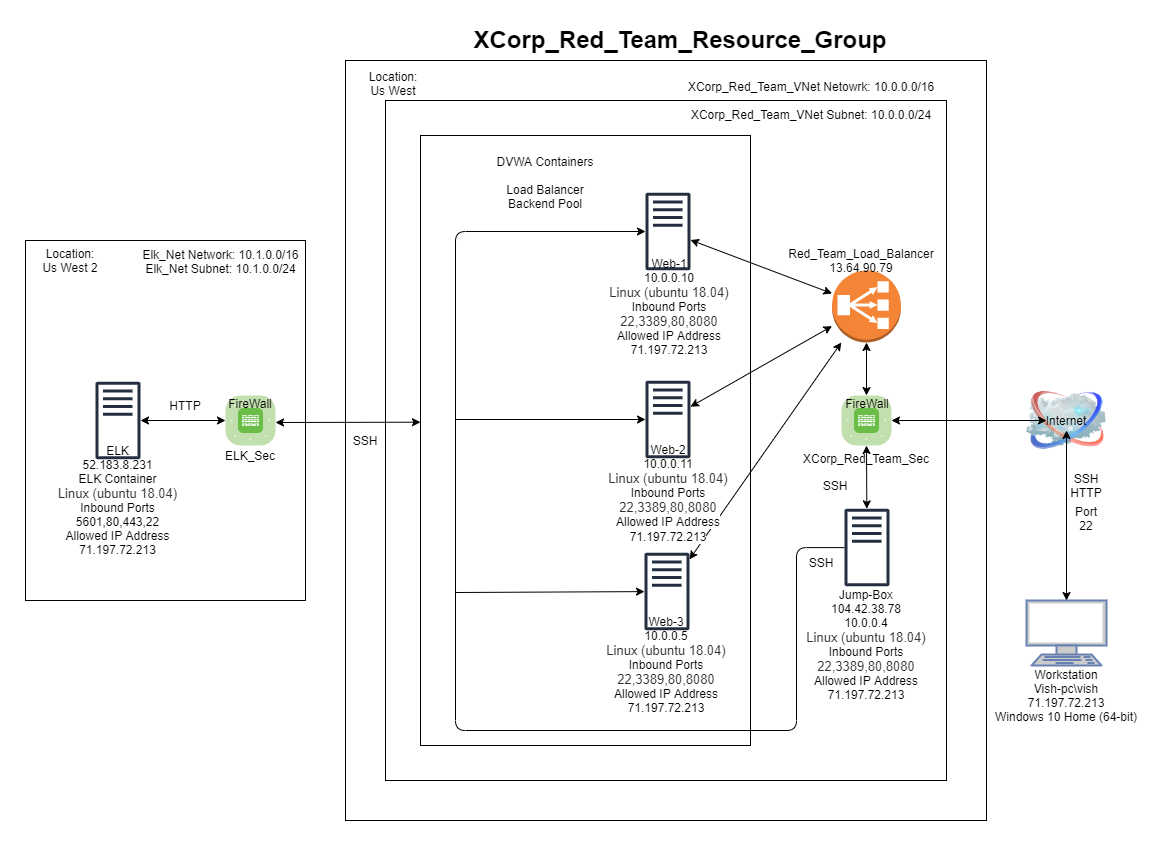

The diagram above was exported from draw.io. Its source (the exported page's mxGraphModel, read from the mxfile embedded in the PNG):
<mxGraphModel dx="1822" dy="762" grid="0" gridSize="10" guides="1" tooltips="1" connect="1" arrows="1" fold="1" page="0" pageScale="1" pageWidth="1100" pageHeight="850" background="#00CC00" math="0" shadow="0">
  <root>
    <mxCell id="0" />
    <mxCell id="1" parent="0" />
    <mxCell id="HJsdVW_orQztk9wEsfg1-1" value="" style="rounded=0;whiteSpace=wrap;html=1;" parent="1" vertex="1">
      <mxGeometry x="319" y="80" width="641" height="760" as="geometry" />
    </mxCell>
    <mxCell id="HJsdVW_orQztk9wEsfg1-2" value="" style="rounded=0;whiteSpace=wrap;html=1;" parent="1" vertex="1">
      <mxGeometry x="-1" y="260" width="280" height="360" as="geometry" />
    </mxCell>
    <mxCell id="HJsdVW_orQztk9wEsfg1-3" value="" style="rounded=0;whiteSpace=wrap;html=1;" parent="1" vertex="1">
      <mxGeometry x="359" y="120" width="561" height="680" as="geometry" />
    </mxCell>
    <mxCell id="HJsdVW_orQztk9wEsfg1-4" value="" style="image;html=1;image=img/lib/clip_art/networking/Cloud_128x128.png" parent="1" vertex="1">
      <mxGeometry x="1000" y="400" width="80" height="80" as="geometry" />
    </mxCell>
    <mxCell id="HJsdVW_orQztk9wEsfg1-5" value="" style="verticalLabelPosition=bottom;html=1;fillColor=#6ABD46;strokeColor=#ffffff;verticalAlign=top;align=center;points=[[0.085,0.085,0],[0.915,0.085,0],[0.915,0.915,0],[0.085,0.915,0],[0.25,0,0],[0.5,0,0],[0.75,0,0],[1,0.25,0],[1,0.5,0],[1,0.75,0],[0.75,1,0],[0.5,1,0],[0.25,1,0],[0,0.75,0],[0,0.5,0],[0,0.25,0]];pointerEvents=1;shape=mxgraph.cisco_safe.compositeIcon;bgIcon=mxgraph.cisco_safe.architecture.generic_appliance;resIcon=mxgraph.cisco_safe.architecture.firewall;" parent="1" vertex="1">
      <mxGeometry x="815" y="415" width="50" height="50" as="geometry" />
    </mxCell>
    <mxCell id="HJsdVW_orQztk9wEsfg1-6" value="" style="verticalLabelPosition=bottom;html=1;fillColor=#6ABD46;strokeColor=#ffffff;verticalAlign=top;align=center;points=[[0.085,0.085,0],[0.915,0.085,0],[0.915,0.915,0],[0.085,0.915,0],[0.25,0,0],[0.5,0,0],[0.75,0,0],[1,0.25,0],[1,0.5,0],[1,0.75,0],[0.75,1,0],[0.5,1,0],[0.25,1,0],[0,0.75,0],[0,0.5,0],[0,0.25,0]];pointerEvents=1;shape=mxgraph.cisco_safe.compositeIcon;bgIcon=mxgraph.cisco_safe.architecture.generic_appliance;resIcon=mxgraph.cisco_safe.architecture.firewall;" parent="1" vertex="1">
      <mxGeometry x="199" y="415" width="50" height="50" as="geometry" />
    </mxCell>
    <mxCell id="HJsdVW_orQztk9wEsfg1-7" value="" style="rounded=0;whiteSpace=wrap;html=1;" parent="1" vertex="1">
      <mxGeometry x="394" y="155" width="330" height="610" as="geometry" />
    </mxCell>
    <mxCell id="HJsdVW_orQztk9wEsfg1-8" value="Internet" style="text;html=1;strokeColor=none;fillColor=none;align=center;verticalAlign=middle;whiteSpace=wrap;rounded=0;" parent="1" vertex="1">
      <mxGeometry x="1020" y="430" width="40" height="20" as="geometry" />
    </mxCell>
    <mxCell id="HJsdVW_orQztk9wEsfg1-9" value="" style="outlineConnect=0;fontColor=#232F3E;gradientColor=none;fillColor=#232F3E;strokeColor=none;dashed=0;verticalLabelPosition=bottom;verticalAlign=top;align=center;html=1;fontSize=12;fontStyle=0;aspect=fixed;pointerEvents=1;shape=mxgraph.aws4.traditional_server;" parent="1" vertex="1">
      <mxGeometry x="619" y="400" width="45" height="78" as="geometry" />
    </mxCell>
    <mxCell id="HJsdVW_orQztk9wEsfg1-10" value="" style="outlineConnect=0;fontColor=#232F3E;gradientColor=none;fillColor=#232F3E;strokeColor=none;dashed=0;verticalLabelPosition=bottom;verticalAlign=top;align=center;html=1;fontSize=12;fontStyle=0;aspect=fixed;pointerEvents=1;shape=mxgraph.aws4.traditional_server;" parent="1" vertex="1">
      <mxGeometry x="618" y="572" width="45" height="78" as="geometry" />
    </mxCell>
    <mxCell id="HJsdVW_orQztk9wEsfg1-11" value="" style="outlineConnect=0;fontColor=#232F3E;gradientColor=none;fillColor=#232F3E;strokeColor=none;dashed=0;verticalLabelPosition=bottom;verticalAlign=top;align=center;html=1;fontSize=12;fontStyle=0;aspect=fixed;pointerEvents=1;shape=mxgraph.aws4.traditional_server;" parent="1" vertex="1">
      <mxGeometry x="619" y="212" width="45" height="78" as="geometry" />
    </mxCell>
    <mxCell id="HJsdVW_orQztk9wEsfg1-12" value="" style="outlineConnect=0;fontColor=#232F3E;gradientColor=none;fillColor=#232F3E;strokeColor=none;dashed=0;verticalLabelPosition=bottom;verticalAlign=top;align=center;html=1;fontSize=12;fontStyle=0;aspect=fixed;pointerEvents=1;shape=mxgraph.aws4.traditional_server;" parent="1" vertex="1">
      <mxGeometry x="69" y="401" width="45" height="78" as="geometry" />
    </mxCell>
    <mxCell id="HJsdVW_orQztk9wEsfg1-13" value="" style="outlineConnect=0;dashed=0;verticalLabelPosition=bottom;verticalAlign=top;align=center;html=1;shape=mxgraph.aws3.classic_load_balancer;fillColor=#F58536;gradientColor=none;" parent="1" vertex="1">
      <mxGeometry x="805.5" y="290" width="69" height="72" as="geometry" />
    </mxCell>
    <mxCell id="HJsdVW_orQztk9wEsfg1-14" value="" style="outlineConnect=0;fontColor=#232F3E;gradientColor=none;fillColor=#232F3E;strokeColor=none;dashed=0;verticalLabelPosition=bottom;verticalAlign=top;align=center;html=1;fontSize=12;fontStyle=0;aspect=fixed;pointerEvents=1;shape=mxgraph.aws4.traditional_server;" parent="1" vertex="1">
      <mxGeometry x="818" y="528" width="45" height="78" as="geometry" />
    </mxCell>
    <mxCell id="HJsdVW_orQztk9wEsfg1-15" value="" style="fontColor=#0066CC;verticalAlign=top;verticalLabelPosition=bottom;labelPosition=center;align=center;html=1;outlineConnect=0;fillColor=#CCCCCC;strokeColor=#6881B3;gradientColor=none;gradientDirection=north;strokeWidth=2;shape=mxgraph.networks.terminal;" parent="1" vertex="1">
      <mxGeometry x="1000" y="620" width="80" height="65" as="geometry" />
    </mxCell>
    <mxCell id="HJsdVW_orQztk9wEsfg1-17" value="" style="endArrow=classic;startArrow=classic;html=1;entryX=0.5;entryY=1;entryDx=0;entryDy=0;" parent="1" source="HJsdVW_orQztk9wEsfg1-15" target="HJsdVW_orQztk9wEsfg1-8" edge="1">
      <mxGeometry width="50" height="50" relative="1" as="geometry">
        <mxPoint x="1010" y="510" as="sourcePoint" />
        <mxPoint x="1060" y="460" as="targetPoint" />
      </mxGeometry>
    </mxCell>
    <mxCell id="HJsdVW_orQztk9wEsfg1-19" value="" style="endArrow=classic;startArrow=classic;html=1;exitX=1;exitY=0.5;exitDx=0;exitDy=0;exitPerimeter=0;" parent="1" source="HJsdVW_orQztk9wEsfg1-5" target="HJsdVW_orQztk9wEsfg1-8" edge="1">
      <mxGeometry width="50" height="50" relative="1" as="geometry">
        <mxPoint x="890" y="440" as="sourcePoint" />
        <mxPoint x="960" y="420" as="targetPoint" />
      </mxGeometry>
    </mxCell>
    <mxCell id="HJsdVW_orQztk9wEsfg1-20" value="" style="endArrow=classic;startArrow=classic;html=1;entryX=0.5;entryY=1;entryDx=0;entryDy=0;entryPerimeter=0;" parent="1" source="HJsdVW_orQztk9wEsfg1-14" target="HJsdVW_orQztk9wEsfg1-5" edge="1">
      <mxGeometry width="50" height="50" relative="1" as="geometry">
        <mxPoint x="759" y="520" as="sourcePoint" />
        <mxPoint x="809" y="470" as="targetPoint" />
      </mxGeometry>
    </mxCell>
    <mxCell id="HJsdVW_orQztk9wEsfg1-22" value="XCorp_Red_Team_Sec" style="text;html=1;strokeColor=none;fillColor=none;align=center;verticalAlign=middle;whiteSpace=wrap;rounded=0;" parent="1" vertex="1">
      <mxGeometry x="820" y="468" width="40" height="20" as="geometry" />
    </mxCell>
    <mxCell id="HJsdVW_orQztk9wEsfg1-24" value="Workstation&lt;br&gt;Vish-pc\vish&lt;br&gt;71.197.72.213&lt;br&gt;Windows 10 Home (64-bit)" style="text;html=1;strokeColor=none;align=center;verticalAlign=middle;whiteSpace=wrap;rounded=0;" parent="1" vertex="1">
      <mxGeometry x="965" y="650" width="150" height="130" as="geometry" />
    </mxCell>
    <mxCell id="HJsdVW_orQztk9wEsfg1-25" value="SSH&lt;br&gt;HTTP" style="text;html=1;strokeColor=none;fillColor=none;align=center;verticalAlign=middle;whiteSpace=wrap;rounded=0;" parent="1" vertex="1">
      <mxGeometry x="1040" y="495" width="40" height="20" as="geometry" />
    </mxCell>
    <mxCell id="HJsdVW_orQztk9wEsfg1-26" value="SSH" style="text;html=1;strokeColor=none;fillColor=none;align=center;verticalAlign=middle;whiteSpace=wrap;rounded=0;" parent="1" vertex="1">
      <mxGeometry x="789" y="495" width="40" height="20" as="geometry" />
    </mxCell>
    <mxCell id="HJsdVW_orQztk9wEsfg1-28" value="" style="endArrow=classic;startArrow=classic;html=1;" parent="1" source="HJsdVW_orQztk9wEsfg1-11" target="HJsdVW_orQztk9wEsfg1-13" edge="1">
      <mxGeometry width="50" height="50" relative="1" as="geometry">
        <mxPoint x="689" y="290" as="sourcePoint" />
        <mxPoint x="739" y="240" as="targetPoint" />
      </mxGeometry>
    </mxCell>
    <mxCell id="HJsdVW_orQztk9wEsfg1-29" value="" style="endArrow=classic;startArrow=classic;html=1;" parent="1" source="HJsdVW_orQztk9wEsfg1-10" target="HJsdVW_orQztk9wEsfg1-13" edge="1">
      <mxGeometry width="50" height="50" relative="1" as="geometry">
        <mxPoint x="669" y="620" as="sourcePoint" />
        <mxPoint x="719" y="570" as="targetPoint" />
      </mxGeometry>
    </mxCell>
    <mxCell id="HJsdVW_orQztk9wEsfg1-30" value="" style="endArrow=classic;startArrow=classic;html=1;" parent="1" source="HJsdVW_orQztk9wEsfg1-9" target="HJsdVW_orQztk9wEsfg1-13" edge="1">
      <mxGeometry width="50" height="50" relative="1" as="geometry">
        <mxPoint x="679" y="420" as="sourcePoint" />
        <mxPoint x="729" y="370" as="targetPoint" />
      </mxGeometry>
    </mxCell>
    <mxCell id="HJsdVW_orQztk9wEsfg1-31" value="Red_Team_Load_Balancer&lt;br&gt;13.64.90.79" style="text;html=1;strokeColor=none;fillColor=none;align=center;verticalAlign=middle;whiteSpace=wrap;rounded=0;" parent="1" vertex="1">
      <mxGeometry x="815" y="270" width="40" height="20" as="geometry" />
    </mxCell>
    <mxCell id="HJsdVW_orQztk9wEsfg1-32" value="" style="edgeStyle=segmentEdgeStyle;endArrow=classic;html=1;" parent="1" source="HJsdVW_orQztk9wEsfg1-14" target="HJsdVW_orQztk9wEsfg1-11" edge="1">
      <mxGeometry width="50" height="50" relative="1" as="geometry">
        <mxPoint x="489" y="398" as="sourcePoint" />
        <mxPoint x="539" y="348" as="targetPoint" />
        <Array as="points">
          <mxPoint x="770" y="567" />
          <mxPoint x="770" y="750" />
          <mxPoint x="429" y="750" />
          <mxPoint x="429" y="251" />
        </Array>
      </mxGeometry>
    </mxCell>
    <mxCell id="HJsdVW_orQztk9wEsfg1-34" value="" style="endArrow=classic;html=1;" parent="1" target="HJsdVW_orQztk9wEsfg1-9" edge="1">
      <mxGeometry width="50" height="50" relative="1" as="geometry">
        <mxPoint x="429" y="439" as="sourcePoint" />
        <mxPoint x="559" y="420" as="targetPoint" />
      </mxGeometry>
    </mxCell>
    <mxCell id="HJsdVW_orQztk9wEsfg1-35" value="" style="endArrow=classic;html=1;" parent="1" target="HJsdVW_orQztk9wEsfg1-10" edge="1">
      <mxGeometry width="50" height="50" relative="1" as="geometry">
        <mxPoint x="429" y="612" as="sourcePoint" />
        <mxPoint x="509" y="640" as="targetPoint" />
      </mxGeometry>
    </mxCell>
    <mxCell id="HJsdVW_orQztk9wEsfg1-36" value="DVWA Containers&lt;br&gt;&lt;br&gt;Load Balancer&lt;br&gt;Backend Pool" style="text;html=1;strokeColor=none;fillColor=none;align=center;verticalAlign=middle;whiteSpace=wrap;rounded=0;" parent="1" vertex="1">
      <mxGeometry x="439" y="192" width="160" height="20" as="geometry" />
    </mxCell>
    <mxCell id="HJsdVW_orQztk9wEsfg1-37" value="Web-1&lt;br&gt;10.0.0.10&lt;br&gt;&lt;span style=&quot;background-color: rgb(255 , 255 , 255)&quot;&gt;&lt;font color=&quot;#323130&quot;&gt;&lt;span style=&quot;font-size: 13px&quot;&gt;Linux (ubuntu 18.04)&lt;/span&gt;&lt;/font&gt;&lt;br&gt;Inbound Ports&lt;br&gt;&lt;font color=&quot;#323130&quot;&gt;&lt;span style=&quot;font-size: 13px&quot;&gt;22,3389,80,8080&lt;/span&gt;&lt;/font&gt;&lt;br&gt;Allowed IP Address&lt;br&gt;71.197.72.213&lt;br&gt;&lt;br&gt;&lt;br&gt;&lt;/span&gt;" style="text;html=1;strokeColor=none;fillColor=none;align=center;verticalAlign=middle;whiteSpace=wrap;rounded=0;" parent="1" vertex="1">
      <mxGeometry x="572.5" y="285" width="140" height="110" as="geometry" />
    </mxCell>
    <mxCell id="HJsdVW_orQztk9wEsfg1-38" value="Web-2&lt;br&gt;10.0.0.11&lt;br&gt;&lt;font color=&quot;#323130&quot;&gt;&lt;span style=&quot;font-size: 13px&quot;&gt;Linux (ubuntu 18.04)&lt;/span&gt;&lt;/font&gt;&lt;br&gt;&lt;span style=&quot;background-color: rgb(255 , 255 , 255)&quot;&gt;Inbound Ports&lt;/span&gt;&lt;br&gt;&lt;font color=&quot;#323130&quot;&gt;&lt;span style=&quot;font-size: 13px&quot;&gt;22,3389,80,8080&lt;/span&gt;&lt;/font&gt;&lt;br&gt;&lt;span style=&quot;background-color: rgb(255 , 255 , 255)&quot;&gt;Allowed IP Address&lt;/span&gt;&lt;br&gt;&lt;span style=&quot;background-color: rgb(255 , 255 , 255)&quot;&gt;71.197.72.213&lt;/span&gt;&lt;span style=&quot;color: rgb(50 , 49 , 48) ; font-family: &amp;#34;az_ea_font&amp;#34; , &amp;#34;segoe ui&amp;#34; , &amp;#34;az_font&amp;#34; , , , &amp;#34;blinkmacsystemfont&amp;#34; , &amp;#34;roboto&amp;#34; , &amp;#34;oxygen&amp;#34; , &amp;#34;ubuntu&amp;#34; , &amp;#34;cantarell&amp;#34; , &amp;#34;open sans&amp;#34; , &amp;#34;helvetica neue&amp;#34; , sans-serif ; font-size: 13px ; background-color: rgb(255 , 255 , 255)&quot;&gt;&lt;br&gt;&lt;/span&gt;" style="text;html=1;strokeColor=none;fillColor=none;align=center;verticalAlign=middle;whiteSpace=wrap;rounded=0;" parent="1" vertex="1">
      <mxGeometry x="531.5" y="453" width="220" height="120" as="geometry" />
    </mxCell>
    <mxCell id="HJsdVW_orQztk9wEsfg1-39" value="Web-3&lt;br&gt;10.0.0.5&lt;br&gt;&lt;font color=&quot;#323130&quot;&gt;&lt;span style=&quot;font-size: 13px&quot;&gt;Linux (ubuntu 18.04)&lt;/span&gt;&lt;/font&gt;&lt;br&gt;&lt;span style=&quot;background-color: rgb(255 , 255 , 255)&quot;&gt;Inbound Ports&lt;/span&gt;&lt;br&gt;&lt;font color=&quot;#323130&quot;&gt;&lt;span style=&quot;font-size: 13px&quot;&gt;22,3389,80,8080&lt;/span&gt;&lt;/font&gt;&lt;br&gt;&lt;span style=&quot;background-color: rgb(255 , 255 , 255)&quot;&gt;Allowed IP Address&lt;/span&gt;&lt;br&gt;&lt;span style=&quot;background-color: rgb(255 , 255 , 255)&quot;&gt;71.197.72.213&lt;/span&gt;" style="text;html=1;strokeColor=none;fillColor=none;align=center;verticalAlign=middle;whiteSpace=wrap;rounded=0;" parent="1" vertex="1">
      <mxGeometry x="544.5" y="649" width="190" height="70" as="geometry" />
    </mxCell>
    <mxCell id="HJsdVW_orQztk9wEsfg1-41" value="" style="endArrow=classic;startArrow=classic;html=1;entryX=0;entryY=0.5;entryDx=0;entryDy=0;entryPerimeter=0;" parent="1" source="HJsdVW_orQztk9wEsfg1-12" target="HJsdVW_orQztk9wEsfg1-6" edge="1">
      <mxGeometry width="50" height="50" relative="1" as="geometry">
        <mxPoint x="129" y="460" as="sourcePoint" />
        <mxPoint x="179" y="410" as="targetPoint" />
      </mxGeometry>
    </mxCell>
    <mxCell id="HJsdVW_orQztk9wEsfg1-42" value="" style="endArrow=classic;startArrow=classic;html=1;entryX=0;entryY=0.47;entryDx=0;entryDy=0;entryPerimeter=0;" parent="1" target="HJsdVW_orQztk9wEsfg1-7" edge="1">
      <mxGeometry width="50" height="50" relative="1" as="geometry">
        <mxPoint x="249" y="442" as="sourcePoint" />
        <mxPoint x="389" y="442" as="targetPoint" />
      </mxGeometry>
    </mxCell>
    <mxCell id="HJsdVW_orQztk9wEsfg1-43" value="Jump-Box&lt;br&gt;104.42.38.78&lt;br&gt;10.0.0.4&lt;br&gt;&lt;font color=&quot;#323130&quot;&gt;&lt;span style=&quot;font-size: 13px&quot;&gt;Linux (ubuntu 18.04)&lt;/span&gt;&lt;/font&gt;&lt;br&gt;&lt;span style=&quot;background-color: rgb(255 , 255 , 255)&quot;&gt;Inbound Ports&lt;/span&gt;&lt;br&gt;&lt;font color=&quot;#323130&quot;&gt;&lt;span style=&quot;font-size: 13px&quot;&gt;22,3389,80,8080&lt;/span&gt;&lt;/font&gt;&lt;br&gt;&lt;span style=&quot;background-color: rgb(255 , 255 , 255)&quot;&gt;Allowed IP Address&lt;/span&gt;&lt;br&gt;&lt;span style=&quot;background-color: rgb(255 , 255 , 255)&quot;&gt;71.197.72.213&lt;/span&gt;" style="text;html=1;strokeColor=none;fillColor=none;align=center;verticalAlign=middle;whiteSpace=wrap;rounded=0;" parent="1" vertex="1">
      <mxGeometry x="755" y="608" width="170" height="112" as="geometry" />
    </mxCell>
    <mxCell id="HJsdVW_orQztk9wEsfg1-44" value="" style="endArrow=classic;startArrow=classic;html=1;entryX=0.5;entryY=1;entryDx=0;entryDy=0;entryPerimeter=0;exitX=0.5;exitY=0;exitDx=0;exitDy=0;exitPerimeter=0;" parent="1" source="HJsdVW_orQztk9wEsfg1-5" target="HJsdVW_orQztk9wEsfg1-13" edge="1">
      <mxGeometry width="50" height="50" relative="1" as="geometry">
        <mxPoint x="784" y="410" as="sourcePoint" />
        <mxPoint x="809" y="350" as="targetPoint" />
      </mxGeometry>
    </mxCell>
    <mxCell id="HJsdVW_orQztk9wEsfg1-45" value="Elk_Net Network: 10.1.0.0/16&lt;br&gt;Elk_Net Subnet: 10.1.0.0/24" style="text;html=1;strokeColor=none;fillColor=none;align=center;verticalAlign=middle;whiteSpace=wrap;rounded=0;" parent="1" vertex="1">
      <mxGeometry x="110" y="271" width="169" height="20" as="geometry" />
    </mxCell>
    <mxCell id="HJsdVW_orQztk9wEsfg1-47" value="XCorp_Red_Team_VNet Netowrk: 10.0.0.0/16&lt;br&gt;&lt;br&gt;XCorp_Red_Team_VNet Subnet: 10.0.0.0/24" style="text;html=1;strokeColor=none;fillColor=none;align=center;verticalAlign=middle;whiteSpace=wrap;rounded=0;" parent="1" vertex="1">
      <mxGeometry x="580" y="110" width="410" height="20" as="geometry" />
    </mxCell>
    <mxCell id="HJsdVW_orQztk9wEsfg1-48" value="&lt;font style=&quot;font-size: 24px&quot;&gt;&lt;b&gt;XCorp_Red_Team_Resource_Group&lt;/b&gt;&lt;/font&gt;" style="text;html=1;strokeColor=none;fillColor=none;align=center;verticalAlign=middle;whiteSpace=wrap;rounded=0;" parent="1" vertex="1">
      <mxGeometry x="529" y="49" width="250" height="20" as="geometry" />
    </mxCell>
    <mxCell id="HJsdVW_orQztk9wEsfg1-50" value="ELK_Sec" style="text;html=1;strokeColor=none;fillColor=none;align=center;verticalAlign=middle;whiteSpace=wrap;rounded=0;" parent="1" vertex="1">
      <mxGeometry x="204" y="465" width="40" height="20" as="geometry" />
    </mxCell>
    <mxCell id="HJsdVW_orQztk9wEsfg1-51" value="FireWall" style="text;html=1;strokeColor=none;fillColor=none;align=center;verticalAlign=middle;whiteSpace=wrap;rounded=0;" parent="1" vertex="1">
      <mxGeometry x="204" y="413" width="40" height="20" as="geometry" />
    </mxCell>
    <mxCell id="HJsdVW_orQztk9wEsfg1-53" value="FireWall" style="text;html=1;strokeColor=none;fillColor=none;align=center;verticalAlign=middle;whiteSpace=wrap;rounded=0;" parent="1" vertex="1">
      <mxGeometry x="821" y="413" width="40" height="20" as="geometry" />
    </mxCell>
    <mxCell id="HJsdVW_orQztk9wEsfg1-57" value="HTTP" style="text;html=1;strokeColor=none;fillColor=none;align=center;verticalAlign=middle;whiteSpace=wrap;rounded=0;" parent="1" vertex="1">
      <mxGeometry x="139" y="415" width="40" height="20" as="geometry" />
    </mxCell>
    <mxCell id="HJsdVW_orQztk9wEsfg1-58" value="SSH" style="text;html=1;strokeColor=none;fillColor=none;align=center;verticalAlign=middle;whiteSpace=wrap;rounded=0;" parent="1" vertex="1">
      <mxGeometry x="319" y="450" width="40" height="20" as="geometry" />
    </mxCell>
    <mxCell id="HJsdVW_orQztk9wEsfg1-60" value="SSH" style="text;html=1;strokeColor=none;fillColor=none;align=center;verticalAlign=middle;whiteSpace=wrap;rounded=0;" parent="1" vertex="1">
      <mxGeometry x="775" y="572" width="40" height="20" as="geometry" />
    </mxCell>
    <mxCell id="HJsdVW_orQztk9wEsfg1-62" value="ELK&lt;br&gt;52.183.8.231&lt;br&gt;ELK Container&lt;br&gt;&lt;span style=&quot;color: rgb(50 , 49 , 48) ; font-family: &amp;#34;az_ea_font&amp;#34; , &amp;#34;segoe ui&amp;#34; , &amp;#34;az_font&amp;#34; , , , &amp;#34;blinkmacsystemfont&amp;#34; , &amp;#34;roboto&amp;#34; , &amp;#34;oxygen&amp;#34; , &amp;#34;ubuntu&amp;#34; , &amp;#34;cantarell&amp;#34; , &amp;#34;open sans&amp;#34; , &amp;#34;helvetica neue&amp;#34; , sans-serif ; font-size: 13px ; background-color: rgb(255 , 255 , 255)&quot;&gt;Linux (ubuntu 18.04)&lt;/span&gt;&lt;br&gt;Inbound Ports 5601,80,443,22&lt;br&gt;Allowed IP Address&lt;br&gt;71.197.72.213" style="text;html=1;strokeColor=none;fillColor=none;align=center;verticalAlign=middle;whiteSpace=wrap;rounded=0;" parent="1" vertex="1">
      <mxGeometry x="20.86999999999999" y="473" width="141.25" height="94" as="geometry" />
    </mxCell>
    <mxCell id="HJsdVW_orQztk9wEsfg1-63" value="Port 22" style="text;html=1;strokeColor=none;fillColor=none;align=center;verticalAlign=middle;whiteSpace=wrap;rounded=0;" parent="1" vertex="1">
      <mxGeometry x="1040" y="528" width="40" height="20" as="geometry" />
    </mxCell>
    <mxCell id="vBDdkeHwVIFt-KNSAezY-1" value="Location:&lt;br&gt;Us West" style="text;html=1;strokeColor=none;fillColor=none;align=center;verticalAlign=middle;whiteSpace=wrap;rounded=0;" vertex="1" parent="1">
      <mxGeometry x="330" y="93" width="74" height="20" as="geometry" />
    </mxCell>
    <mxCell id="vBDdkeHwVIFt-KNSAezY-2" value="Location:&lt;br&gt;Us West 2" style="text;html=1;strokeColor=none;fillColor=none;align=center;verticalAlign=middle;whiteSpace=wrap;rounded=0;" vertex="1" parent="1">
      <mxGeometry x="7" y="270" width="74" height="20" as="geometry" />
    </mxCell>
  </root>
</mxGraphModel>